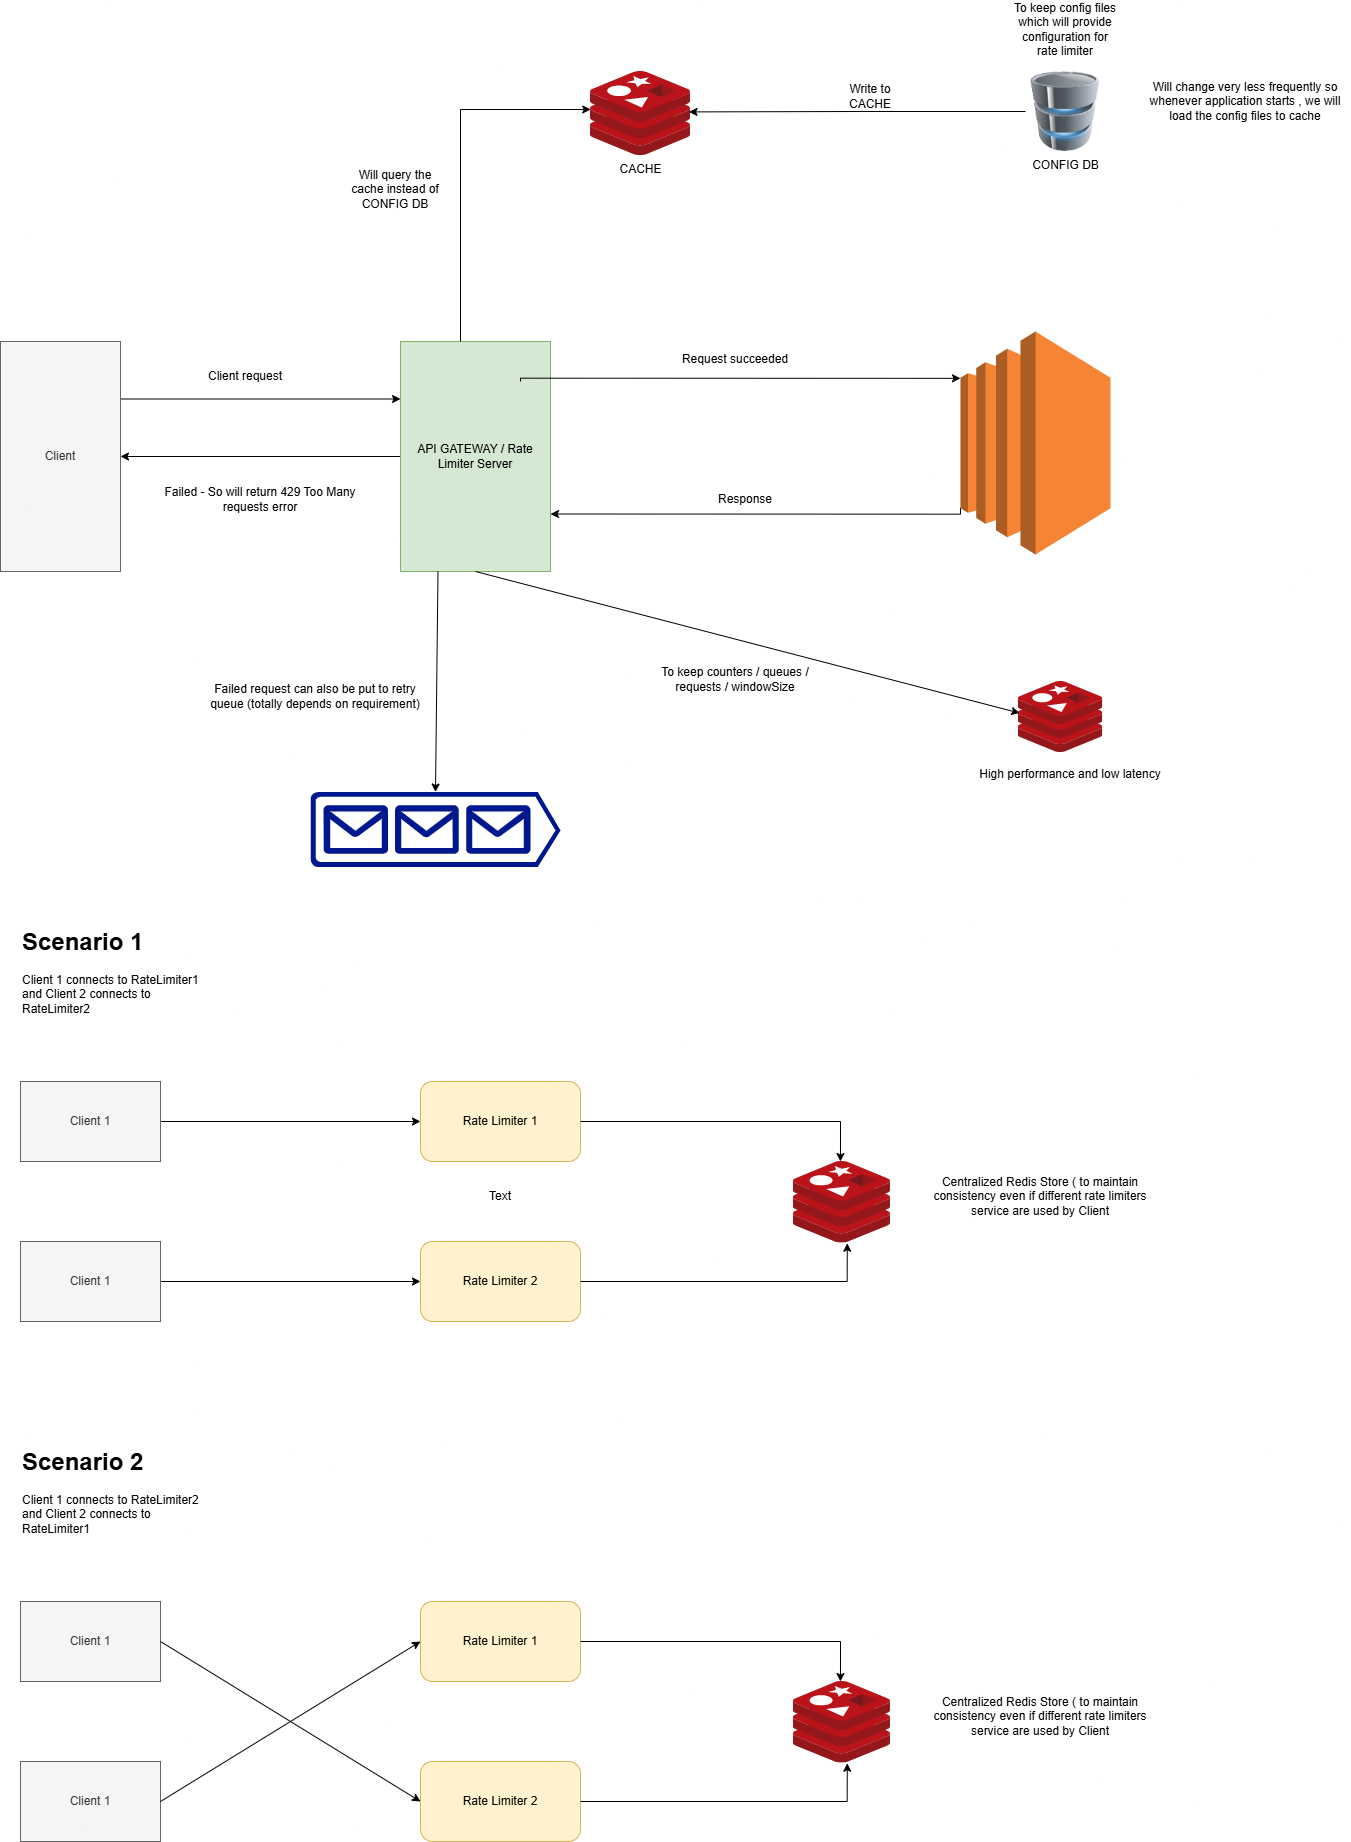

The diagram above was exported from draw.io. Its source (the exported page's mxGraphModel, read from the mxfile embedded in the PNG):
<mxGraphModel dx="3473" dy="2880" grid="1" gridSize="10" guides="1" tooltips="1" connect="1" arrows="1" fold="1" page="1" pageScale="1" pageWidth="850" pageHeight="1100" background="#FFFFFF" math="0" shadow="0">
  <root>
    <mxCell id="0" />
    <mxCell id="1" parent="0" />
    <mxCell id="GjQQ_MW67Vwo7wxpWCBj-12" style="edgeStyle=orthogonalEdgeStyle;rounded=0;orthogonalLoop=1;jettySize=auto;html=1;exitX=1;exitY=0.25;exitDx=0;exitDy=0;entryX=0;entryY=0.25;entryDx=0;entryDy=0;" parent="1" source="Ybvucjn0eXLQGH_sGbmo-2" target="Ybvucjn0eXLQGH_sGbmo-4" edge="1">
      <mxGeometry relative="1" as="geometry" />
    </mxCell>
    <mxCell id="Ybvucjn0eXLQGH_sGbmo-2" value="Client" style="rounded=0;whiteSpace=wrap;html=1;fillColor=#f5f5f5;strokeColor=#666666;fontColor=#333333;" parent="1" vertex="1">
      <mxGeometry x="20" y="100" width="120" height="230" as="geometry" />
    </mxCell>
    <mxCell id="GjQQ_MW67Vwo7wxpWCBj-13" style="edgeStyle=orthogonalEdgeStyle;rounded=0;orthogonalLoop=1;jettySize=auto;html=1;entryX=1;entryY=0.5;entryDx=0;entryDy=0;" parent="1" source="Ybvucjn0eXLQGH_sGbmo-4" target="Ybvucjn0eXLQGH_sGbmo-2" edge="1">
      <mxGeometry relative="1" as="geometry" />
    </mxCell>
    <mxCell id="Ybvucjn0eXLQGH_sGbmo-4" value="API GATEWAY / Rate Limiter Server" style="rounded=0;whiteSpace=wrap;html=1;fillColor=#d5e8d4;strokeColor=#82b366;" parent="1" vertex="1">
      <mxGeometry x="420" y="100" width="150" height="230" as="geometry" />
    </mxCell>
    <mxCell id="Ybvucjn0eXLQGH_sGbmo-13" value="To keep counters / queues / requests / windowSize" style="text;html=1;align=center;verticalAlign=middle;whiteSpace=wrap;rounded=0;" parent="1" vertex="1">
      <mxGeometry x="660" y="420" width="190" height="35" as="geometry" />
    </mxCell>
    <mxCell id="Ybvucjn0eXLQGH_sGbmo-18" value="High performance and low latency" style="text;html=1;align=center;verticalAlign=middle;whiteSpace=wrap;rounded=0;" parent="1" vertex="1">
      <mxGeometry x="980" y="515.5" width="220" height="35" as="geometry" />
    </mxCell>
    <mxCell id="Ybvucjn0eXLQGH_sGbmo-19" value="To keep config files which will provide configuration for rate limiter" style="text;html=1;align=center;verticalAlign=middle;whiteSpace=wrap;rounded=0;" parent="1" vertex="1">
      <mxGeometry x="1030" y="-240" width="110" height="55" as="geometry" />
    </mxCell>
    <mxCell id="Ybvucjn0eXLQGH_sGbmo-20" value="Will change very less frequently so whenever application starts , we will load the config files to cache" style="text;html=1;align=center;verticalAlign=middle;whiteSpace=wrap;rounded=0;" parent="1" vertex="1">
      <mxGeometry x="1160" y="-200" width="210" height="120" as="geometry" />
    </mxCell>
    <mxCell id="Ybvucjn0eXLQGH_sGbmo-24" value="Client request" style="text;html=1;align=center;verticalAlign=middle;whiteSpace=wrap;rounded=0;" parent="1" vertex="1">
      <mxGeometry x="210" y="120" width="110" height="30" as="geometry" />
    </mxCell>
    <mxCell id="Ybvucjn0eXLQGH_sGbmo-25" value="Request succeeded" style="text;html=1;align=center;verticalAlign=middle;whiteSpace=wrap;rounded=0;" parent="1" vertex="1">
      <mxGeometry x="700" y="100" width="110" height="35" as="geometry" />
    </mxCell>
    <mxCell id="Ybvucjn0eXLQGH_sGbmo-29" value="Will query the cache instead of CONFIG DB" style="text;html=1;align=center;verticalAlign=middle;whiteSpace=wrap;rounded=0;" parent="1" vertex="1">
      <mxGeometry x="360" y="-70" width="110" height="35" as="geometry" />
    </mxCell>
    <mxCell id="Ybvucjn0eXLQGH_sGbmo-31" value="Failed - So will return 429 Too Many requests error" style="text;html=1;align=center;verticalAlign=middle;whiteSpace=wrap;rounded=0;" parent="1" vertex="1">
      <mxGeometry x="180" y="240" width="200" height="35" as="geometry" />
    </mxCell>
    <mxCell id="Ybvucjn0eXLQGH_sGbmo-33" value="Response" style="text;html=1;align=center;verticalAlign=middle;whiteSpace=wrap;rounded=0;" parent="1" vertex="1">
      <mxGeometry x="680" y="240" width="170" height="35" as="geometry" />
    </mxCell>
    <mxCell id="GjQQ_MW67Vwo7wxpWCBj-2" value="" style="image;sketch=0;aspect=fixed;html=1;points=[];align=center;fontSize=12;image=img/lib/mscae/Cache_Redis_Product.svg;" parent="1" vertex="1">
      <mxGeometry x="1037.74" y="440" width="84.52" height="71" as="geometry" />
    </mxCell>
    <mxCell id="GjQQ_MW67Vwo7wxpWCBj-3" value="CACHE" style="image;sketch=0;aspect=fixed;html=1;points=[];align=center;fontSize=12;image=img/lib/mscae/Cache_Redis_Product.svg;" parent="1" vertex="1">
      <mxGeometry x="610" y="-170" width="100" height="84" as="geometry" />
    </mxCell>
    <mxCell id="GjQQ_MW67Vwo7wxpWCBj-5" value="CONFIG DB" style="image;html=1;image=img/lib/clip_art/computers/Database_128x128.png" parent="1" vertex="1">
      <mxGeometry x="1045" y="-170" width="80" height="80" as="geometry" />
    </mxCell>
    <mxCell id="GjQQ_MW67Vwo7wxpWCBj-8" style="edgeStyle=orthogonalEdgeStyle;rounded=0;orthogonalLoop=1;jettySize=auto;html=1;entryX=0.985;entryY=0.481;entryDx=0;entryDy=0;entryPerimeter=0;" parent="1" source="GjQQ_MW67Vwo7wxpWCBj-5" target="GjQQ_MW67Vwo7wxpWCBj-3" edge="1">
      <mxGeometry relative="1" as="geometry" />
    </mxCell>
    <mxCell id="GjQQ_MW67Vwo7wxpWCBj-9" style="edgeStyle=orthogonalEdgeStyle;rounded=0;orthogonalLoop=1;jettySize=auto;html=1;entryX=0.002;entryY=0.452;entryDx=0;entryDy=0;entryPerimeter=0;" parent="1" source="Ybvucjn0eXLQGH_sGbmo-4" target="GjQQ_MW67Vwo7wxpWCBj-3" edge="1">
      <mxGeometry relative="1" as="geometry">
        <Array as="points">
          <mxPoint x="480" y="-132" />
        </Array>
      </mxGeometry>
    </mxCell>
    <mxCell id="GjQQ_MW67Vwo7wxpWCBj-10" value="Write to CACHE" style="text;html=1;align=center;verticalAlign=middle;whiteSpace=wrap;rounded=0;" parent="1" vertex="1">
      <mxGeometry x="860" y="-160" width="60" height="30" as="geometry" />
    </mxCell>
    <mxCell id="GjQQ_MW67Vwo7wxpWCBj-19" style="edgeStyle=orthogonalEdgeStyle;rounded=0;orthogonalLoop=1;jettySize=auto;html=1;entryX=0;entryY=0.5;entryDx=0;entryDy=0;" parent="1" source="GjQQ_MW67Vwo7wxpWCBj-14" target="GjQQ_MW67Vwo7wxpWCBj-15" edge="1">
      <mxGeometry relative="1" as="geometry" />
    </mxCell>
    <mxCell id="GjQQ_MW67Vwo7wxpWCBj-14" value="Client 1" style="rounded=0;whiteSpace=wrap;html=1;fillColor=#f5f5f5;fontColor=#333333;strokeColor=#666666;" parent="1" vertex="1">
      <mxGeometry x="40" y="840" width="140" height="80" as="geometry" />
    </mxCell>
    <mxCell id="GjQQ_MW67Vwo7wxpWCBj-15" value="Rate Limiter 1" style="rounded=1;whiteSpace=wrap;html=1;fillColor=#fff2cc;strokeColor=#d6b656;" parent="1" vertex="1">
      <mxGeometry x="440" y="840" width="160" height="80" as="geometry" />
    </mxCell>
    <mxCell id="GjQQ_MW67Vwo7wxpWCBj-17" value="Rate Limiter 2" style="rounded=1;whiteSpace=wrap;html=1;fillColor=#fff2cc;strokeColor=#d6b656;" parent="1" vertex="1">
      <mxGeometry x="440" y="1000" width="160" height="80" as="geometry" />
    </mxCell>
    <mxCell id="GjQQ_MW67Vwo7wxpWCBj-20" style="edgeStyle=orthogonalEdgeStyle;rounded=0;orthogonalLoop=1;jettySize=auto;html=1;entryX=0;entryY=0.5;entryDx=0;entryDy=0;" parent="1" source="GjQQ_MW67Vwo7wxpWCBj-18" target="GjQQ_MW67Vwo7wxpWCBj-17" edge="1">
      <mxGeometry relative="1" as="geometry" />
    </mxCell>
    <mxCell id="GjQQ_MW67Vwo7wxpWCBj-18" value="Client 1" style="rounded=0;whiteSpace=wrap;html=1;fillColor=#f5f5f5;fontColor=#333333;strokeColor=#666666;" parent="1" vertex="1">
      <mxGeometry x="40" y="1000" width="140" height="80" as="geometry" />
    </mxCell>
    <mxCell id="GjQQ_MW67Vwo7wxpWCBj-21" value="" style="image;sketch=0;aspect=fixed;html=1;points=[];align=center;fontSize=12;image=img/lib/mscae/Cache_Redis_Product.svg;" parent="1" vertex="1">
      <mxGeometry x="812.86" y="920" width="97.14" height="81.6" as="geometry" />
    </mxCell>
    <mxCell id="GjQQ_MW67Vwo7wxpWCBj-23" style="edgeStyle=orthogonalEdgeStyle;rounded=0;orthogonalLoop=1;jettySize=auto;html=1;entryX=0.555;entryY=1.002;entryDx=0;entryDy=0;entryPerimeter=0;" parent="1" source="GjQQ_MW67Vwo7wxpWCBj-17" target="GjQQ_MW67Vwo7wxpWCBj-21" edge="1">
      <mxGeometry relative="1" as="geometry" />
    </mxCell>
    <mxCell id="GjQQ_MW67Vwo7wxpWCBj-24" style="edgeStyle=orthogonalEdgeStyle;rounded=0;orthogonalLoop=1;jettySize=auto;html=1;entryX=0.485;entryY=0;entryDx=0;entryDy=0;entryPerimeter=0;" parent="1" source="GjQQ_MW67Vwo7wxpWCBj-15" target="GjQQ_MW67Vwo7wxpWCBj-21" edge="1">
      <mxGeometry relative="1" as="geometry" />
    </mxCell>
    <mxCell id="GjQQ_MW67Vwo7wxpWCBj-25" value="Centralized Redis Store ( to maintain consistency even if different rate limiters service are used by Client" style="text;html=1;align=center;verticalAlign=middle;whiteSpace=wrap;rounded=0;" parent="1" vertex="1">
      <mxGeometry x="940" y="940" width="240" height="30" as="geometry" />
    </mxCell>
    <mxCell id="GjQQ_MW67Vwo7wxpWCBj-29" value="Client 1" style="rounded=0;whiteSpace=wrap;html=1;fillColor=#f5f5f5;fontColor=#333333;strokeColor=#666666;" parent="1" vertex="1">
      <mxGeometry x="40" y="1360" width="140" height="80" as="geometry" />
    </mxCell>
    <mxCell id="GjQQ_MW67Vwo7wxpWCBj-30" value="Rate Limiter 1" style="rounded=1;whiteSpace=wrap;html=1;fillColor=#fff2cc;strokeColor=#d6b656;" parent="1" vertex="1">
      <mxGeometry x="440" y="1360" width="160" height="80" as="geometry" />
    </mxCell>
    <mxCell id="GjQQ_MW67Vwo7wxpWCBj-31" value="Rate Limiter 2" style="rounded=1;whiteSpace=wrap;html=1;fillColor=#fff2cc;strokeColor=#d6b656;" parent="1" vertex="1">
      <mxGeometry x="440" y="1520" width="160" height="80" as="geometry" />
    </mxCell>
    <mxCell id="GjQQ_MW67Vwo7wxpWCBj-33" value="Client 1" style="rounded=0;whiteSpace=wrap;html=1;fillColor=#f5f5f5;fontColor=#333333;strokeColor=#666666;" parent="1" vertex="1">
      <mxGeometry x="40" y="1520" width="140" height="80" as="geometry" />
    </mxCell>
    <mxCell id="GjQQ_MW67Vwo7wxpWCBj-34" value="" style="image;sketch=0;aspect=fixed;html=1;points=[];align=center;fontSize=12;image=img/lib/mscae/Cache_Redis_Product.svg;" parent="1" vertex="1">
      <mxGeometry x="812.8600000000001" y="1440" width="97.14" height="81.6" as="geometry" />
    </mxCell>
    <mxCell id="GjQQ_MW67Vwo7wxpWCBj-35" style="edgeStyle=orthogonalEdgeStyle;rounded=0;orthogonalLoop=1;jettySize=auto;html=1;entryX=0.555;entryY=1.002;entryDx=0;entryDy=0;entryPerimeter=0;" parent="1" source="GjQQ_MW67Vwo7wxpWCBj-31" target="GjQQ_MW67Vwo7wxpWCBj-34" edge="1">
      <mxGeometry relative="1" as="geometry" />
    </mxCell>
    <mxCell id="GjQQ_MW67Vwo7wxpWCBj-36" style="edgeStyle=orthogonalEdgeStyle;rounded=0;orthogonalLoop=1;jettySize=auto;html=1;entryX=0.485;entryY=0;entryDx=0;entryDy=0;entryPerimeter=0;" parent="1" source="GjQQ_MW67Vwo7wxpWCBj-30" target="GjQQ_MW67Vwo7wxpWCBj-34" edge="1">
      <mxGeometry relative="1" as="geometry" />
    </mxCell>
    <mxCell id="GjQQ_MW67Vwo7wxpWCBj-37" value="Centralized Redis Store ( to maintain consistency even if different rate limiters service are used by Client" style="text;html=1;align=center;verticalAlign=middle;whiteSpace=wrap;rounded=0;" parent="1" vertex="1">
      <mxGeometry x="940" y="1460" width="240" height="30" as="geometry" />
    </mxCell>
    <mxCell id="GjQQ_MW67Vwo7wxpWCBj-42" value="Text" style="text;html=1;align=center;verticalAlign=middle;whiteSpace=wrap;rounded=0;" parent="1" vertex="1">
      <mxGeometry x="490" y="940" width="60" height="30" as="geometry" />
    </mxCell>
    <mxCell id="GjQQ_MW67Vwo7wxpWCBj-44" value="&lt;h1 style=&quot;margin-top: 0px;&quot;&gt;Scenario 1&lt;/h1&gt;&lt;div&gt;Client 1 connects to RateLimiter1&lt;/div&gt;&lt;div&gt;and Client 2 connects to RateLimiter2&lt;/div&gt;" style="text;html=1;whiteSpace=wrap;overflow=hidden;rounded=0;" parent="1" vertex="1">
      <mxGeometry x="40" y="680" width="180" height="120" as="geometry" />
    </mxCell>
    <mxCell id="GjQQ_MW67Vwo7wxpWCBj-45" value="&lt;h1 style=&quot;margin-top: 0px;&quot;&gt;Scenario 2&lt;/h1&gt;&lt;div&gt;Client 1 connects to RateLimiter2&lt;/div&gt;&lt;div&gt;and Client 2 connects to RateLimiter1&lt;/div&gt;" style="text;html=1;whiteSpace=wrap;overflow=hidden;rounded=0;" parent="1" vertex="1">
      <mxGeometry x="40" y="1200" width="180" height="120" as="geometry" />
    </mxCell>
    <mxCell id="GjQQ_MW67Vwo7wxpWCBj-46" value="" style="endArrow=classic;html=1;rounded=0;exitX=1;exitY=0.5;exitDx=0;exitDy=0;entryX=0;entryY=0.5;entryDx=0;entryDy=0;" parent="1" source="GjQQ_MW67Vwo7wxpWCBj-29" target="GjQQ_MW67Vwo7wxpWCBj-31" edge="1">
      <mxGeometry width="50" height="50" relative="1" as="geometry">
        <mxPoint x="440" y="1450" as="sourcePoint" />
        <mxPoint x="490" y="1400" as="targetPoint" />
      </mxGeometry>
    </mxCell>
    <mxCell id="GjQQ_MW67Vwo7wxpWCBj-47" value="" style="endArrow=classic;html=1;rounded=0;exitX=1;exitY=0.5;exitDx=0;exitDy=0;entryX=0;entryY=0.5;entryDx=0;entryDy=0;" parent="1" source="GjQQ_MW67Vwo7wxpWCBj-33" target="GjQQ_MW67Vwo7wxpWCBj-30" edge="1">
      <mxGeometry width="50" height="50" relative="1" as="geometry">
        <mxPoint x="440" y="1450" as="sourcePoint" />
        <mxPoint x="490" y="1400" as="targetPoint" />
      </mxGeometry>
    </mxCell>
    <mxCell id="GjQQ_MW67Vwo7wxpWCBj-48" value="" style="endArrow=classic;html=1;rounded=0;exitX=0.5;exitY=1;exitDx=0;exitDy=0;entryX=0.017;entryY=0.445;entryDx=0;entryDy=0;entryPerimeter=0;" parent="1" source="Ybvucjn0eXLQGH_sGbmo-4" target="GjQQ_MW67Vwo7wxpWCBj-2" edge="1">
      <mxGeometry width="50" height="50" relative="1" as="geometry">
        <mxPoint x="810" y="390" as="sourcePoint" />
        <mxPoint x="860" y="340" as="targetPoint" />
      </mxGeometry>
    </mxCell>
    <mxCell id="GjQQ_MW67Vwo7wxpWCBj-49" value="" style="endArrow=classic;html=1;rounded=0;exitX=0.25;exitY=1;exitDx=0;exitDy=0;entryX=0.5;entryY=0;entryDx=0;entryDy=0;entryPerimeter=0;" parent="1" source="Ybvucjn0eXLQGH_sGbmo-4" target="GjQQ_MW67Vwo7wxpWCBj-51" edge="1">
      <mxGeometry width="50" height="50" relative="1" as="geometry">
        <mxPoint x="650" y="410" as="sourcePoint" />
        <mxPoint x="450" y="530" as="targetPoint" />
        <Array as="points" />
      </mxGeometry>
    </mxCell>
    <mxCell id="GjQQ_MW67Vwo7wxpWCBj-50" value="Failed request can also be put to retry queue (totally depends on requirement)" style="text;html=1;align=center;verticalAlign=middle;whiteSpace=wrap;rounded=0;" parent="1" vertex="1">
      <mxGeometry x="220" y="430" width="230" height="50" as="geometry" />
    </mxCell>
    <mxCell id="GjQQ_MW67Vwo7wxpWCBj-51" value="" style="sketch=0;aspect=fixed;pointerEvents=1;shadow=0;dashed=0;html=1;strokeColor=none;labelPosition=center;verticalLabelPosition=bottom;verticalAlign=top;align=center;fillColor=#00188D;shape=mxgraph.azure.queue_generic" parent="1" vertex="1">
      <mxGeometry x="330" y="550.5" width="250" height="75" as="geometry" />
    </mxCell>
    <mxCell id="GjQQ_MW67Vwo7wxpWCBj-58" style="edgeStyle=orthogonalEdgeStyle;rounded=0;orthogonalLoop=1;jettySize=auto;html=1;exitX=0;exitY=0.79;exitDx=0;exitDy=0;exitPerimeter=0;entryX=1;entryY=0.75;entryDx=0;entryDy=0;" parent="1" source="GjQQ_MW67Vwo7wxpWCBj-55" target="Ybvucjn0eXLQGH_sGbmo-4" edge="1">
      <mxGeometry relative="1" as="geometry">
        <Array as="points">
          <mxPoint x="980" y="273" />
        </Array>
      </mxGeometry>
    </mxCell>
    <mxCell id="GjQQ_MW67Vwo7wxpWCBj-55" value="" style="outlineConnect=0;dashed=0;verticalLabelPosition=bottom;verticalAlign=top;align=center;html=1;shape=mxgraph.aws3.ec2;fillColor=#F58534;gradientColor=none;" parent="1" vertex="1">
      <mxGeometry x="980" y="90" width="150" height="223" as="geometry" />
    </mxCell>
    <mxCell id="GjQQ_MW67Vwo7wxpWCBj-56" style="edgeStyle=orthogonalEdgeStyle;rounded=0;orthogonalLoop=1;jettySize=auto;html=1;entryX=0;entryY=0.21;entryDx=0;entryDy=0;entryPerimeter=0;" parent="1" target="GjQQ_MW67Vwo7wxpWCBj-55" edge="1">
      <mxGeometry relative="1" as="geometry">
        <mxPoint x="540" y="140" as="sourcePoint" />
        <Array as="points">
          <mxPoint x="540" y="137" />
        </Array>
      </mxGeometry>
    </mxCell>
  </root>
</mxGraphModel>